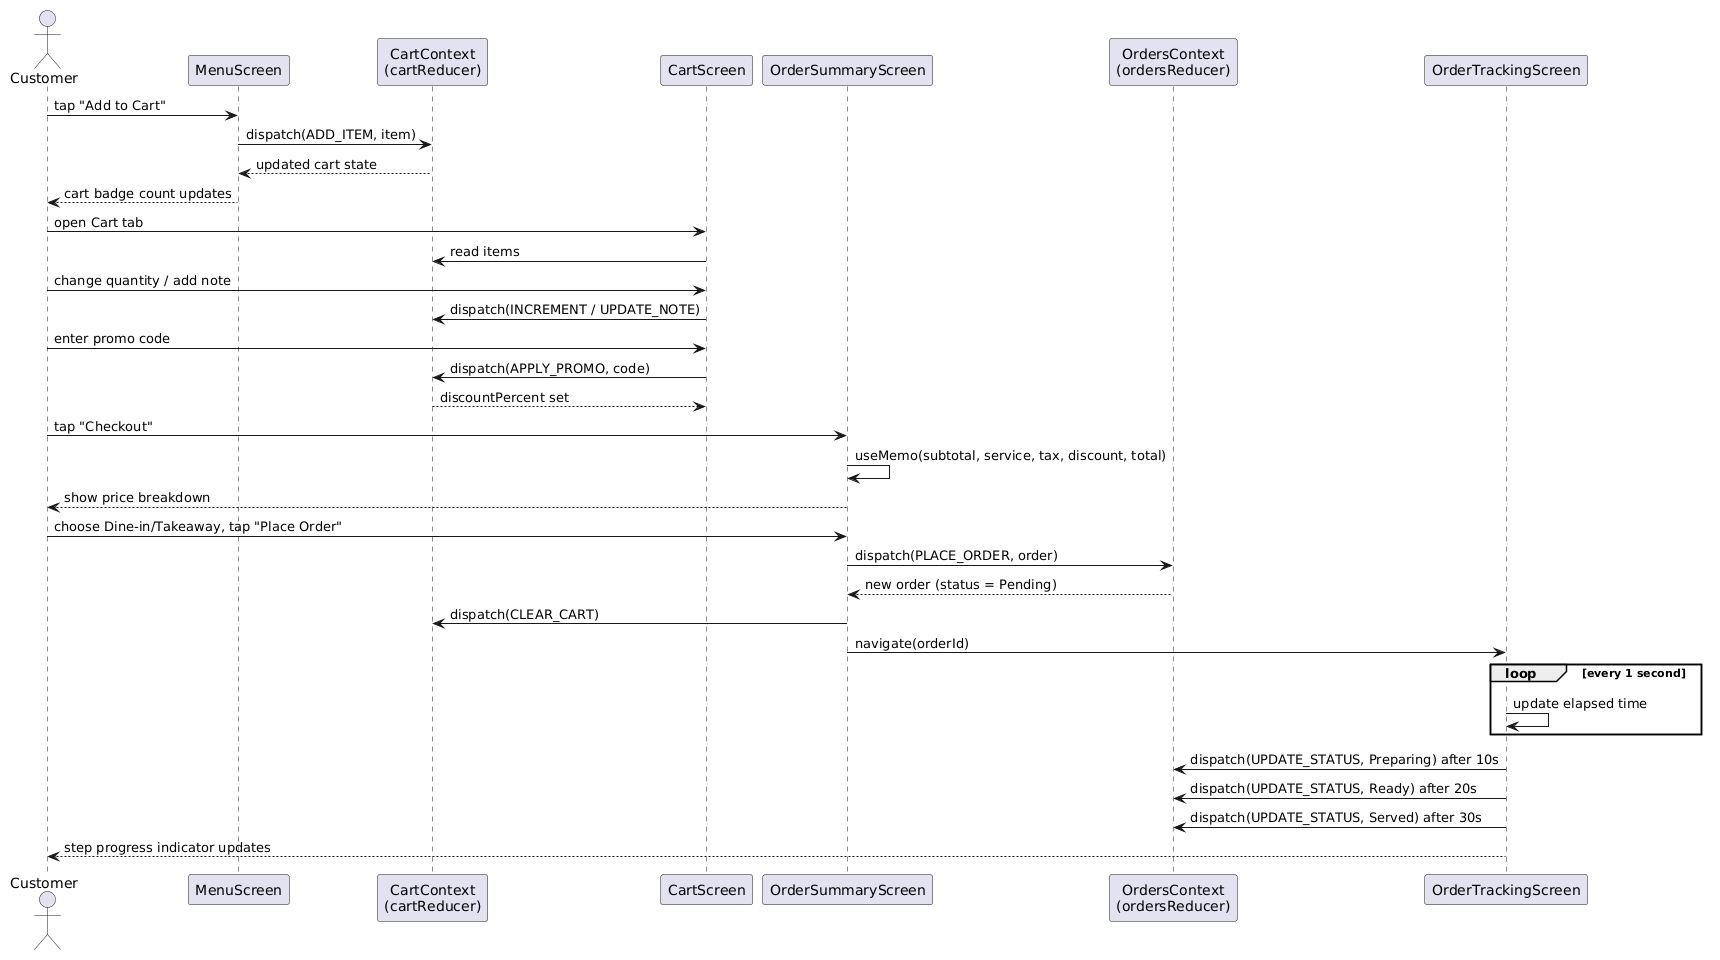

The diagram above was rendered by PlantUML. Its source (embedded in the PNG):
@startuml
actor Customer
participant "MenuScreen" as Menu
participant "CartContext\n(cartReducer)" as Cart
participant "CartScreen" as CartS
participant "OrderSummaryScreen" as Summary
participant "OrdersContext\n(ordersReducer)" as Orders
participant "OrderTrackingScreen" as Track

Customer -> Menu : tap "Add to Cart"
Menu -> Cart : dispatch(ADD_ITEM, item)
Cart --> Menu : updated cart state
Menu --> Customer : cart badge count updates

Customer -> CartS : open Cart tab
CartS -> Cart : read items
Customer -> CartS : change quantity / add note
CartS -> Cart : dispatch(INCREMENT / UPDATE_NOTE)
Customer -> CartS : enter promo code
CartS -> Cart : dispatch(APPLY_PROMO, code)
Cart --> CartS : discountPercent set

Customer -> Summary : tap "Checkout"
Summary -> Summary : useMemo(subtotal, service, tax, discount, total)
Summary --> Customer : show price breakdown

Customer -> Summary : choose Dine-in/Takeaway, tap "Place Order"
Summary -> Orders : dispatch(PLACE_ORDER, order)
Orders --> Summary : new order (status = Pending)
Summary -> Cart : dispatch(CLEAR_CART)
Summary -> Track : navigate(orderId)

loop every 1 second
  Track -> Track : update elapsed time
end
Track -> Orders : dispatch(UPDATE_STATUS, Preparing) after 10s
Track -> Orders : dispatch(UPDATE_STATUS, Ready) after 20s
Track -> Orders : dispatch(UPDATE_STATUS, Served) after 30s
Track --> Customer : step progress indicator updates
@enduml